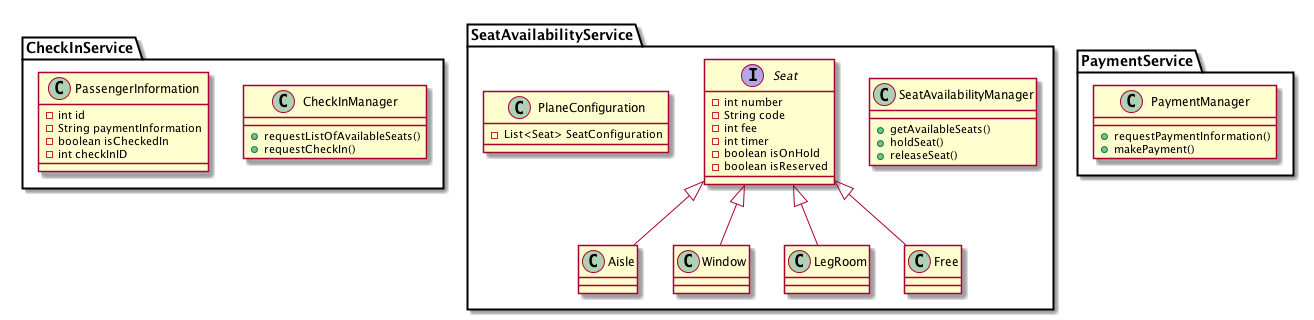

The diagram above was rendered by PlantUML. Its source (embedded in the PNG):
@startuml


package CheckInService{
    class CheckInManager{
    +requestListOfAvailableSeats()
    +requestCheckIn()
    }
    class PassengerInformation{
    -int id
    -String paymentInformation
    -boolean isCheckedIn
    -int checkInID
    }
}

package SeatAvailabilityService{
    class SeatAvailabilityManager{
    +getAvailableSeats()
    +holdSeat()
    +releaseSeat()
    }
    interface Seat{
    -int number
    -String code
    -int fee
    -int timer
    -boolean isOnHold
    -boolean isReserved
    }
    class Aisle{
    }
    class Window{
    }
    class LegRoom{
    }
    class Free{
    }
    class PlaneConfiguration{
    -List<Seat> SeatConfiguration
    }
    Seat <|-- Aisle
    Seat <|-- Window
    Seat <|-- LegRoom
    Seat <|-- Free
}

package PaymentService{
    class PaymentManager{
    +requestPaymentInformation()
    +makePayment()
    }
}


@enduml